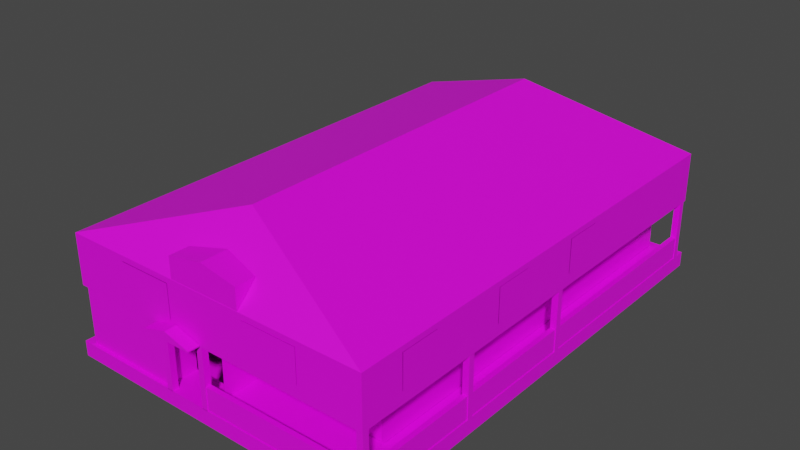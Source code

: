 # Source: CASADECJ_doble.blend  (saved by Blender 2.82.7; exported with 4.5.12 LTS)
import bpy
from mathutils import Matrix  # noqa: F401  (used for matrix-valued properties, if any)

bpy.ops.wm.read_factory_settings(use_empty=True)
scene = bpy.context.scene
scene.name = 'Scene'

# ---- collections
col_collection = bpy.data.collections.new('Collection'); scene.collection.children.link(col_collection)

# ---- images (referenced by path relative to the original .blend; pixels are not part of the script)
import os
ASSET_DIR = os.environ.get("B2B_ASSET_DIR", "")  # directory of the original .blend (textures are referenced by path, not embedded)
HERE = os.path.dirname(os.path.abspath(__file__))  # packed textures are extracted next to this script under _unpacked/

def load_image(name, relpath, width, height, colorspace="sRGB"):
    """Load a texture the original file referenced (path relative to the .blend, or extracted next to this script)."""
    p = next((c for c in (os.path.join(HERE, relpath), os.path.join(ASSET_DIR, relpath)) if relpath and os.path.exists(c)), "")
    if p:
        img = bpy.data.images.load(p, check_existing=True)
        img.name = name
    else:  # same state as the original file: an image datablock whose file is absent (Cycles renders it pink)
        img = bpy.data.images.new(name, width, height)
        img.source = "FILE"
        img.filepath = "//" + (relpath or name)
    img.colorspace_settings.name = colorspace
    return img
img_color_a05_1_png = load_image('__Color_A05_1.png', 'tex/__Color_A05_1.png', 1024, 1024, 'sRGB')
img_color_a05_4_png = load_image('__Color_A05_4.png', 'tex/__Color_A05_4.png', 1024, 1024, 'sRGB')
img_color_a05_10_png = load_image('__Color_A05_10.png', 'tex/__Color_A05_10.png', 1024, 1024, 'sRGB')
img_color_a05_5_png = load_image('__Color_A05_5.png', 'tex/__Color_A05_5.png', 1024, 1024, 'sRGB')
img_color_a05_2_png = load_image('__Color_A05_2.png', 'tex/__Color_A05_2.png', 1024, 1024, 'sRGB')
img_color_a05_3_png = load_image('__Color_A05_3.png', 'tex/__Color_A05_3.png', 1024, 1024, 'sRGB')
img_color_a05_png = load_image('Color_A05.png', 'tex/Color_A05.png', 1024, 1024, 'sRGB')
img_color_a05_8_png = load_image('__Color_A05_8.png', 'tex/__Color_A05_8.png', 1024, 1024, 'sRGB')
img_pared_jpg = load_image('pared.jpg', 'tex/pared.jpg', 1024, 1024, 'sRGB')

# ---- materials (node trees are filled in below, after node groups)
mat_material_005 = bpy.data.materials.new('Material.005')
mat_material_005.use_transparent_shadow = False
mat_material_004 = bpy.data.materials.new('Material.004')
mat_material_004.use_transparent_shadow = False
mat_material_013 = bpy.data.materials.new('Material.013')
mat_material_013.use_transparent_shadow = False
mat_material_014 = bpy.data.materials.new('Material.014')
mat_material_014.use_transparent_shadow = False
mat_material_006 = bpy.data.materials.new('Material.006')
mat_material_006.use_transparent_shadow = False
mat_material_001 = bpy.data.materials.new('Material.001')
mat_material_001.use_transparent_shadow = False
mat_material_002 = bpy.data.materials.new('Material.002')
mat_material_002.use_transparent_shadow = False
mat_material_003 = bpy.data.materials.new('Material.003')
mat_material_003.use_transparent_shadow = False
mat_material_007 = bpy.data.materials.new('Material.007')
mat_material_007.use_transparent_shadow = False
mat_material_008 = bpy.data.materials.new('Material.008')
mat_material_008.use_transparent_shadow = False
mat_material_009 = bpy.data.materials.new('Material.009')
mat_material_009.use_transparent_shadow = False
mat_material_010 = bpy.data.materials.new('Material.010')
mat_material_010.use_transparent_shadow = False
mat_material_011 = bpy.data.materials.new('Material.011')
mat_material_011.use_transparent_shadow = False
mat_material_012 = bpy.data.materials.new('Material.012')
mat_material_012.use_transparent_shadow = False
mat_material_033 = bpy.data.materials.new('Material.033')
mat_material_033.use_transparent_shadow = False
mat_material = bpy.data.materials.new('Material')
mat_material.use_transparent_shadow = False

# ---- material node trees
mat_material_005.use_nodes = True; mat_material_005.node_tree.nodes.clear()
_N = mat_material_005.node_tree.nodes; _L = mat_material_005.node_tree.links
n0 = _N.new('ShaderNodeOutputMaterial'); n0.name = 'Material Output'; n0.location = (300, 300)
n1 = _N.new('ShaderNodeBsdfPrincipled'); n1.name = 'Principled BSDF'; n1.location = (10, 300)
n1.distribution = 'GGX'
n1.subsurface_method = 'BURLEY'
n1.inputs[3].default_value = 1.45
n1.inputs[27].default_value = (0.0, 0.0, 0.0, 1.0)
n1.inputs[28].default_value = 1.0
n2 = _N.new('ShaderNodeTexImage'); n2.name = 'Image Texture'; n2.location = (-365, 84)
n2.image = img_color_a05_1_png
_L.new(n1.outputs[0], n0.inputs[0])
_L.new(n2.outputs[0], n1.inputs[0])
n0.is_active_output = True
mat_material_004.use_nodes = True; mat_material_004.node_tree.nodes.clear()
_N = mat_material_004.node_tree.nodes; _L = mat_material_004.node_tree.links
n0 = _N.new('ShaderNodeOutputMaterial'); n0.name = 'Material Output'; n0.location = (300, 300)
n1 = _N.new('ShaderNodeBsdfPrincipled'); n1.name = 'Principled BSDF'; n1.location = (10, 300)
n1.distribution = 'GGX'
n1.subsurface_method = 'BURLEY'
n1.inputs[3].default_value = 1.45
n1.inputs[27].default_value = (0.0, 0.0, 0.0, 1.0)
n1.inputs[28].default_value = 1.0
n2 = _N.new('ShaderNodeTexImage'); n2.name = 'Image Texture'; n2.location = (-333, 20)
n2.image = img_color_a05_4_png
_L.new(n1.outputs[0], n0.inputs[0])
_L.new(n2.outputs[0], n1.inputs[0])
n0.is_active_output = True
mat_material_013.use_nodes = True; mat_material_013.node_tree.nodes.clear()
_N = mat_material_013.node_tree.nodes; _L = mat_material_013.node_tree.links
n0 = _N.new('ShaderNodeOutputMaterial'); n0.name = 'Material Output'; n0.location = (300, 300)
n1 = _N.new('ShaderNodeBsdfPrincipled'); n1.name = 'Principled BSDF'; n1.location = (10, 300)
n1.distribution = 'GGX'
n1.subsurface_method = 'BURLEY'
n1.inputs[3].default_value = 1.45
n1.inputs[27].default_value = (0.0, 0.0, 0.0, 1.0)
n1.inputs[28].default_value = 1.0
n2 = _N.new('ShaderNodeTexImage'); n2.name = 'Image Texture'; n2.location = (-449, 149)
n2.image = img_color_a05_4_png
_L.new(n1.outputs[0], n0.inputs[0])
_L.new(n2.outputs[0], n1.inputs[0])
n0.is_active_output = True
mat_material_014.use_nodes = True; mat_material_014.node_tree.nodes.clear()
_N = mat_material_014.node_tree.nodes; _L = mat_material_014.node_tree.links
n0 = _N.new('ShaderNodeOutputMaterial'); n0.name = 'Material Output'; n0.location = (300, 300)
n1 = _N.new('ShaderNodeBsdfPrincipled'); n1.name = 'Principled BSDF'; n1.location = (10, 300)
n1.distribution = 'GGX'
n1.subsurface_method = 'BURLEY'
n1.inputs[3].default_value = 1.45
n1.inputs[27].default_value = (0.0, 0.0, 0.0, 1.0)
n1.inputs[28].default_value = 1.0
n2 = _N.new('ShaderNodeTexImage'); n2.name = 'Image Texture'; n2.location = (-363, 28)
n2.image = img_color_a05_10_png
_L.new(n1.outputs[0], n0.inputs[0])
_L.new(n2.outputs[0], n1.inputs[0])
n0.is_active_output = True
mat_material_006.use_nodes = True; mat_material_006.node_tree.nodes.clear()
_N = mat_material_006.node_tree.nodes; _L = mat_material_006.node_tree.links
n0 = _N.new('ShaderNodeOutputMaterial'); n0.name = 'Material Output'; n0.location = (300, 300)
n1 = _N.new('ShaderNodeBsdfPrincipled'); n1.name = 'Principled BSDF'; n1.location = (10, 300)
n1.distribution = 'GGX'
n1.subsurface_method = 'BURLEY'
n1.inputs[3].default_value = 1.45
n1.inputs[27].default_value = (0.0, 0.0, 0.0, 1.0)
n1.inputs[28].default_value = 1.0
n2 = _N.new('ShaderNodeTexImage'); n2.name = 'Image Texture'; n2.location = (-292, 127)
n2.image = img_color_a05_1_png
_L.new(n1.outputs[0], n0.inputs[0])
_L.new(n2.outputs[0], n1.inputs[0])
n0.is_active_output = True
mat_material_001.use_nodes = True; mat_material_001.node_tree.nodes.clear()
_N = mat_material_001.node_tree.nodes; _L = mat_material_001.node_tree.links
n0 = _N.new('ShaderNodeOutputMaterial'); n0.name = 'Material Output'; n0.location = (300, 300)
n1 = _N.new('ShaderNodeBsdfPrincipled'); n1.name = 'Principled BSDF'; n1.location = (10, 300)
n1.distribution = 'GGX'
n1.subsurface_method = 'BURLEY'
n1.inputs[3].default_value = 1.45
n1.inputs[27].default_value = (0.0, 0.0, 0.0, 1.0)
n1.inputs[28].default_value = 1.0
n2 = _N.new('ShaderNodeTexImage'); n2.name = 'Image Texture'; n2.location = (-457, 20)
n2.image = img_color_a05_10_png
_L.new(n1.outputs[0], n0.inputs[0])
_L.new(n2.outputs[0], n1.inputs[0])
n0.is_active_output = True
mat_material_002.use_nodes = True; mat_material_002.node_tree.nodes.clear()
_N = mat_material_002.node_tree.nodes; _L = mat_material_002.node_tree.links
n0 = _N.new('ShaderNodeOutputMaterial'); n0.name = 'Material Output'; n0.location = (300, 300)
n1 = _N.new('ShaderNodeBsdfPrincipled'); n1.name = 'Principled BSDF'; n1.location = (10, 300)
n1.distribution = 'GGX'
n1.subsurface_method = 'BURLEY'
n1.inputs[3].default_value = 1.45
n1.inputs[27].default_value = (0.0, 0.0, 0.0, 1.0)
n1.inputs[28].default_value = 1.0
n2 = _N.new('ShaderNodeTexImage'); n2.name = 'Image Texture'; n2.location = (-422, 104)
n2.image = img_color_a05_5_png
_L.new(n1.outputs[0], n0.inputs[0])
_L.new(n2.outputs[0], n1.inputs[0])
n0.is_active_output = True
mat_material_003.use_nodes = True; mat_material_003.node_tree.nodes.clear()
_N = mat_material_003.node_tree.nodes; _L = mat_material_003.node_tree.links
n0 = _N.new('ShaderNodeOutputMaterial'); n0.name = 'Material Output'; n0.location = (300, 300)
n1 = _N.new('ShaderNodeBsdfPrincipled'); n1.name = 'Principled BSDF'; n1.location = (10, 300)
n1.distribution = 'GGX'
n1.subsurface_method = 'BURLEY'
n1.inputs[3].default_value = 1.45
n1.inputs[27].default_value = (0.0, 0.0, 0.0, 1.0)
n1.inputs[28].default_value = 1.0
n2 = _N.new('ShaderNodeTexImage'); n2.name = 'Image Texture'; n2.location = (-499, -23)
n2.image = img_color_a05_2_png
_L.new(n1.outputs[0], n0.inputs[0])
_L.new(n2.outputs[0], n1.inputs[0])
n0.is_active_output = True
mat_material_007.use_nodes = True; mat_material_007.node_tree.nodes.clear()
_N = mat_material_007.node_tree.nodes; _L = mat_material_007.node_tree.links
n0 = _N.new('ShaderNodeOutputMaterial'); n0.name = 'Material Output'; n0.location = (300, 300)
n1 = _N.new('ShaderNodeBsdfPrincipled'); n1.name = 'Principled BSDF'; n1.location = (10, 300)
n1.distribution = 'GGX'
n1.subsurface_method = 'BURLEY'
n1.inputs[3].default_value = 1.45
n1.inputs[27].default_value = (0.0, 0.0, 0.0, 1.0)
n1.inputs[28].default_value = 1.0
n2 = _N.new('ShaderNodeTexImage'); n2.name = 'Image Texture'; n2.location = (-504, 53)
n2.image = img_color_a05_10_png
_L.new(n1.outputs[0], n0.inputs[0])
_L.new(n2.outputs[0], n1.inputs[0])
n0.is_active_output = True
mat_material_008.use_nodes = True; mat_material_008.node_tree.nodes.clear()
_N = mat_material_008.node_tree.nodes; _L = mat_material_008.node_tree.links
n0 = _N.new('ShaderNodeOutputMaterial'); n0.name = 'Material Output'; n0.location = (300, 300)
n1 = _N.new('ShaderNodeBsdfPrincipled'); n1.name = 'Principled BSDF'; n1.location = (10, 300)
n1.distribution = 'GGX'
n1.subsurface_method = 'BURLEY'
n1.inputs[3].default_value = 1.45
n1.inputs[27].default_value = (0.0, 0.0, 0.0, 1.0)
n1.inputs[28].default_value = 1.0
n2 = _N.new('ShaderNodeTexImage'); n2.name = 'Image Texture'; n2.location = (-288, 89)
n2.image = img_color_a05_5_png
_L.new(n1.outputs[0], n0.inputs[0])
_L.new(n2.outputs[0], n1.inputs[0])
n0.is_active_output = True
mat_material_009.use_nodes = True; mat_material_009.node_tree.nodes.clear()
_N = mat_material_009.node_tree.nodes; _L = mat_material_009.node_tree.links
n0 = _N.new('ShaderNodeOutputMaterial'); n0.name = 'Material Output'; n0.location = (300, 300)
n1 = _N.new('ShaderNodeBsdfPrincipled'); n1.name = 'Principled BSDF'; n1.location = (10, 300)
n1.distribution = 'GGX'
n1.subsurface_method = 'BURLEY'
n1.inputs[3].default_value = 1.45
n1.inputs[27].default_value = (0.0, 0.0, 0.0, 1.0)
n1.inputs[28].default_value = 1.0
n2 = _N.new('ShaderNodeTexImage'); n2.name = 'Image Texture'; n2.location = (-457, 144)
n2.image = img_color_a05_3_png
_L.new(n1.outputs[0], n0.inputs[0])
_L.new(n2.outputs[0], n1.inputs[0])
n0.is_active_output = True
mat_material_010.use_nodes = True; mat_material_010.node_tree.nodes.clear()
_N = mat_material_010.node_tree.nodes; _L = mat_material_010.node_tree.links
n0 = _N.new('ShaderNodeOutputMaterial'); n0.name = 'Material Output'; n0.location = (300, 300)
n1 = _N.new('ShaderNodeBsdfPrincipled'); n1.name = 'Principled BSDF'; n1.location = (10, 300)
n1.distribution = 'GGX'
n1.subsurface_method = 'BURLEY'
n1.inputs[3].default_value = 1.45
n1.inputs[27].default_value = (0.0, 0.0, 0.0, 1.0)
n1.inputs[28].default_value = 1.0
n2 = _N.new('ShaderNodeTexImage'); n2.name = 'Image Texture'; n2.location = (-424, 149)
n2.image = img_color_a05_3_png
_L.new(n1.outputs[0], n0.inputs[0])
_L.new(n2.outputs[0], n1.inputs[0])
n0.is_active_output = True
mat_material_011.use_nodes = True; mat_material_011.node_tree.nodes.clear()
_N = mat_material_011.node_tree.nodes; _L = mat_material_011.node_tree.links
n0 = _N.new('ShaderNodeOutputMaterial'); n0.name = 'Material Output'; n0.location = (300, 300)
n1 = _N.new('ShaderNodeBsdfPrincipled'); n1.name = 'Principled BSDF'; n1.location = (10, 300)
n1.distribution = 'GGX'
n1.subsurface_method = 'BURLEY'
n1.inputs[3].default_value = 1.45
n1.inputs[27].default_value = (0.0, 0.0, 0.0, 1.0)
n1.inputs[28].default_value = 1.0
n2 = _N.new('ShaderNodeTexImage'); n2.name = 'Image Texture'; n2.location = (-504, 62)
n2.image = img_color_a05_png
_L.new(n1.outputs[0], n0.inputs[0])
_L.new(n2.outputs[0], n1.inputs[0])
n0.is_active_output = True
mat_material_012.use_nodes = True; mat_material_012.node_tree.nodes.clear()
_N = mat_material_012.node_tree.nodes; _L = mat_material_012.node_tree.links
n0 = _N.new('ShaderNodeOutputMaterial'); n0.name = 'Material Output'; n0.location = (300, 300)
n1 = _N.new('ShaderNodeBsdfPrincipled'); n1.name = 'Principled BSDF'; n1.location = (10, 300)
n1.distribution = 'GGX'
n1.subsurface_method = 'BURLEY'
n1.inputs[3].default_value = 1.45
n1.inputs[27].default_value = (0.0, 0.0, 0.0, 1.0)
n1.inputs[28].default_value = 1.0
n2 = _N.new('ShaderNodeTexImage'); n2.name = 'Image Texture'; n2.location = (-437, 97)
n2.image = img_color_a05_8_png
_L.new(n1.outputs[0], n0.inputs[0])
_L.new(n2.outputs[0], n1.inputs[0])
n0.is_active_output = True
mat_material_033.use_nodes = True; mat_material_033.node_tree.nodes.clear()
_N = mat_material_033.node_tree.nodes; _L = mat_material_033.node_tree.links
n0 = _N.new('ShaderNodeOutputMaterial'); n0.name = 'Material Output'; n0.location = (300, 300)
n1 = _N.new('ShaderNodeBsdfPrincipled'); n1.name = 'Principled BSDF'; n1.location = (10, 300)
n1.distribution = 'GGX'
n1.subsurface_method = 'BURLEY'
n1.inputs[3].default_value = 1.45
n1.inputs[27].default_value = (0.0, 0.0, 0.0, 1.0)
n1.inputs[28].default_value = 1.0
n2 = _N.new('ShaderNodeTexImage'); n2.name = 'Image Texture'; n2.location = (-483, 65)
n2.image = img_pared_jpg
_L.new(n1.outputs[0], n0.inputs[0])
_L.new(n2.outputs[0], n1.inputs[0])
n0.is_active_output = True
mat_material.use_nodes = True; mat_material.node_tree.nodes.clear()
_N = mat_material.node_tree.nodes; _L = mat_material.node_tree.links
n0 = _N.new('ShaderNodeOutputMaterial'); n0.name = 'Material Output'; n0.location = (300, 300)
n1 = _N.new('ShaderNodeBsdfPrincipled'); n1.name = 'Principled BSDF'; n1.location = (10, 300)
n1.distribution = 'GGX'
n1.subsurface_method = 'BURLEY'
n1.inputs[3].default_value = 1.45
n1.inputs[27].default_value = (0.0, 0.0, 0.0, 1.0)
n1.inputs[28].default_value = 1.0
n2 = _N.new('ShaderNodeTexImage'); n2.name = 'Image Texture'; n2.location = (-559, 36)
n2.image = img_color_a05_10_png
_L.new(n1.outputs[0], n0.inputs[0])
_L.new(n2.outputs[0], n1.inputs[0])
n0.is_active_output = True

# ---- world
world_world = bpy.data.worlds.new('World'); scene.world = world_world
world_world.use_nodes = True; world_world.node_tree.nodes.clear()
_N = world_world.node_tree.nodes; _L = world_world.node_tree.links
n0 = _N.new('ShaderNodeOutputWorld'); n0.name = 'World Output'; n0.location = (300, 300)
n1 = _N.new('ShaderNodeBackground'); n1.name = 'Background'; n1.location = (10, 300)
n1.inputs[0].default_value = (0.05088, 0.05088, 0.05088, 1.0)
_L.new(n1.outputs[0], n0.inputs[0])
n0.is_active_output = True
world_world.color = (0.05088, 0.05088, 0.05088)
world_world.use_sun_shadow = False
world_world.sun_shadow_jitter_overblur = 0.0

# ---- meshes
me_plane_016 = bpy.data.meshes.new('Plane.016')
me_plane_016.from_pydata([(0.796, 1.464, -0.4659), (0.796, 1.464, -0.09319), (-0.9474, -1.457, -0.09319), (-0.0403, -1.245, -0.09319), (-0.9474, -1.457, 0.2144), (0.02319, 1.128, 0.5503), (0.02319, -1.121, 0.5503), (0.9938, 1.464, 0.2144), (-0.9474, 1.464, -0.09319), (0.796, -1.107, -0.09319), (-0.9474, -1.245, -0.09319), (0.9938, -1.457, -0.09319), (0.9938, 1.464, -0.09319), (-0.9474, 1.464, 0.2144), (0.9938, -1.457, 0.2144), (-0.3431, -1.245, -0.09319), (-0.0403, -1.245, -0.4659), (-0.3431, -1.428, -0.09319), (-0.3431, -1.428, -0.4659), (-0.0403, -1.324, -0.09319), (-0.0403, -1.324, -0.4659), (0.796, -1.088, -0.4659), (-0.0403, -1.088, -0.09319), (0.796, -1.088, -0.09319), (0.02319, -1.457, -0.09319), (0.02319, -1.457, 0.2144), (0.2706, -1.457, -0.01951), (0.2706, -1.457, 0.18), (0.6111, -1.457, -0.01951), (0.6111, -1.457, 0.18), (-0.236, -1.457, -0.02155), (-0.5749, -1.457, -0.02155), (-0.5749, -1.457, 0.1814), (-0.236, -1.457, 0.1814), (0.9938, 0.003656, -0.09319), (0.9938, 0.003656, 0.2144), (0.9938, -0.7266, -0.09319), (0.9938, -0.7266, 0.2144), (0.9938, -1.193, -0.02267), (0.9938, -1.193, 0.1812), (0.9938, -0.9525, -0.02267), (0.9938, -0.9525, 0.1812), (0.9938, -0.4769, -0.02347), (0.9938, -0.4769, 0.181), (0.9938, -0.2372, -0.02347), (0.9938, -0.2372, 0.181), (0.9938, 0.1525, -0.0225), (0.9938, 0.1525, 0.1811), (0.9938, 0.3889, -0.0225), (0.9938, 0.3889, 0.1811), (-0.9474, -1.245, -0.4659), (-0.9474, -1.428, -0.09319), (-0.9474, -1.428, -0.4659), (-0.9474, 1.464, -0.4659), (0.796, -1.107, -0.4659), (-0.3431, -1.245, -0.4659), (-0.0403, -1.088, -0.4659), (-1.011, -1.452, -0.5597), (-1.011, 1.517, -0.5597), (0.9907, -1.452, -0.5597), (0.9907, 1.517, -0.5597), (0.7968, 1.466, -0.4664), (-1.011, 1.517, -0.4664), (0.9907, 1.517, -0.4664), (0.2526, -1.455, 0.2198), (0.2526, -1.459, 0.2198), (-0.1973, -1.335, 0.3445), (-0.03115, -1.461, -0.08646), (-0.3537, -1.461, -0.08646), (-0.03115, -1.461, -0.07948), (-0.1924, -1.461, -0.03256), (-0.3537, -1.461, -0.07948), (-0.3269, -1.452, -0.4687), (-0.3269, -1.452, -0.09406), (-0.3269, -1.414, -0.4687), (-0.3269, -1.414, -0.09406), (-0.2888, -1.452, -0.4687), (-0.2888, -1.452, -0.09406), (-0.2888, -1.414, -0.4687), (-0.2888, -1.414, -0.09406), (-0.06759, -1.452, -0.4687), (-0.06759, -1.452, -0.09406), (-0.06759, -1.414, -0.4687), (-0.06759, -1.414, -0.09406), (-0.02953, -1.452, -0.4687), (-0.02953, -1.452, -0.09406), (-0.02953, -1.414, -0.4687), (-0.02953, -1.414, -0.09406), (0.9532, -1.452, -0.4687), (0.9532, -1.452, -0.09406), (0.9532, -1.414, -0.4687), (0.9532, -1.414, -0.09406), (0.9913, -1.452, -0.4687), (0.9913, -1.452, -0.09406), (0.9913, -1.414, -0.4687), (0.9913, -1.414, -0.09406), (0.9532, -0.6978, -0.4687), (0.9532, -0.6978, -0.09406), (0.9532, -0.6598, -0.4687), (0.9532, -0.6598, -0.09406), (0.9913, -0.6978, -0.4687), (0.9913, -0.6978, -0.09406), (0.9913, -0.6598, -0.4687), (0.9913, -0.6598, -0.09406), (0.9532, 0.07127, -0.4687), (0.9532, 0.07127, -0.09406), (0.9532, 0.1093, -0.4687), (0.9532, 0.1093, -0.09406), (0.9913, 0.07127, -0.4687), (0.9913, 0.07127, -0.09406), (0.9913, 0.1093, -0.4687), (0.9913, 0.1093, -0.09406), (0.9532, 1.412, -0.4687), (0.9532, 1.412, -0.09406), (0.9532, 1.45, -0.4687), (0.9532, 1.45, -0.09406), (0.9913, 1.412, -0.4687), (0.9913, 1.412, -0.09406), (0.9913, 1.45, -0.4687), (0.9913, 1.45, -0.09406), (-0.04034, -1.246, -0.4664), (-0.3434, -1.43, -0.09328), (-0.3434, -1.43, -0.4664), (0.7968, -1.089, -0.4664), (-0.9484, -1.246, -0.4664), (-0.9484, -1.43, -0.09328), (-0.9484, -1.43, -0.4664), (-1.011, -1.452, -0.4664), (-0.9484, 1.466, -0.4664), (0.7968, -1.108, -0.4664), (0.9907, -1.452, -0.4664), (-0.3434, -1.246, -0.4664), (-0.04034, -1.089, -0.4664), (0.2526, -1.335, 0.3445), (0.2526, -1.459, 0.3445), (0.02763, -1.291, 0.3877), (-0.1973, -1.455, 0.2198), (-0.1973, -1.459, 0.2198), (-0.1973, -1.459, 0.3445), (0.02763, -1.459, 0.3877), (-0.03115, -1.534, -0.08646), (-0.3537, -1.534, -0.08646), (-0.1924, -1.534, -0.03256), (-0.03115, -1.534, -0.07948), (-0.3537, -1.534, -0.07948), (-0.03265, -1.448, -0.4608), (-0.03265, -1.448, -0.326), (-0.03265, -1.418, -0.4608), (-0.03265, -1.418, -0.326), (0.9528, -1.448, -0.4608), (0.9528, -1.448, -0.326), (0.9528, -1.418, -0.4608), (0.9528, -1.418, -0.326), (0.987, -1.427, -0.4608), (0.987, -1.427, -0.326), (0.9562, -1.427, -0.4608), (0.9562, -1.427, -0.326), (0.987, -0.6832, -0.4608), (0.987, -0.6832, -0.326), (0.9562, -0.6832, -0.4608), (0.9562, -0.6832, -0.326), (0.987, -0.6577, -0.4608), (0.987, -0.6577, -0.326), (0.9562, -0.6577, -0.4608), (0.9562, -0.6577, -0.326), (0.987, 0.08602, -0.4608), (0.987, 0.08602, -0.326), (0.9562, 0.08602, -0.4608), (0.9562, 0.08602, -0.326), (0.987, 0.1176, -0.4608), (0.987, 0.1176, -0.326), (0.9562, 0.1176, -0.4608), (0.9562, 0.1176, -0.326), (0.987, 1.413, -0.4608), (0.987, 1.413, -0.326), (0.9562, 1.413, -0.4608), (0.9562, 1.413, -0.326), (-0.5752, -1.46, -0.02271), (-0.2349, -1.46, -0.02271), (-0.5752, -1.46, 0.1814), (-0.2349, -1.46, 0.1814), (0.2721, -1.46, -0.02271), (0.6124, -1.46, -0.02271), (0.2721, -1.46, 0.1814), (0.6124, -1.46, 0.1814), (0.9956, -1.192, -0.02271), (0.9956, -0.9543, -0.02271), (0.9956, -1.192, 0.1814), (0.9956, -0.9543, 0.1814), (0.9956, -0.4765, -0.02271), (0.9956, -0.2389, -0.02271), (0.9956, -0.4765, 0.1814), (0.9956, -0.2389, 0.1814), (0.9956, 0.1531, -0.02271), (0.9956, 0.3908, -0.02271), (0.9956, 0.1531, 0.1814), (0.9956, 0.3908, 0.1814)], [], [(3, 22, 23, 9, 1, 12, 11, 2, 10, 15), (13, 4, 6, 5), (7, 13, 5), (14, 7, 5, 6), (6, 4, 14), (0, 53, 8, 1), (54, 0, 1, 9), (53, 50, 10, 8), (7, 12, 1, 8, 13), (10, 2, 4, 13, 8), (55, 15, 17, 18), (3, 19, 20, 16, 56, 22), (56, 21, 23, 22), (28, 26, 24, 11), (27, 29, 14, 25), (29, 28, 11, 14), (26, 27, 25, 24), (31, 32, 4, 2), (30, 31, 2, 24), (32, 33, 25, 4), (33, 30, 24, 25), (38, 39, 14, 11), (40, 38, 11, 36), (39, 41, 37, 14), (41, 40, 36, 37), (44, 42, 36, 34), (43, 45, 35, 37), (45, 44, 34, 35), (42, 43, 37, 36), (48, 46, 34, 12), (47, 49, 7, 35), (49, 48, 12, 7), (46, 47, 35, 34), (10, 50, 52, 51), (60, 58, 62, 63), (57, 59, 130, 127), (59, 60, 63, 130), (58, 57, 127, 62), (57, 58, 60, 59), (128, 61, 63, 62), (66, 133, 64, 136), (137, 136, 64, 65), (133, 66, 135), (71, 69, 67, 68), (144, 71, 68, 141), (69, 143, 140, 67), (141, 68, 67, 140), (143, 69, 70, 142), (71, 144, 142, 70), (69, 71, 70), (72, 73, 75, 74), (74, 75, 79, 78), (78, 79, 77, 76), (76, 77, 73, 72), (74, 78, 76, 72), (79, 75, 73, 77), (80, 81, 83, 82), (82, 83, 87, 86), (86, 87, 85, 84), (84, 85, 81, 80), (82, 86, 84, 80), (87, 83, 81, 85), (88, 89, 91, 90), (90, 91, 95, 94), (94, 95, 93, 92), (92, 93, 89, 88), (90, 94, 92, 88), (95, 91, 89, 93), (96, 97, 99, 98), (98, 99, 103, 102), (102, 103, 101, 100), (100, 101, 97, 96), (98, 102, 100, 96), (103, 99, 97, 101), (104, 105, 107, 106), (106, 107, 111, 110), (110, 111, 109, 108), (108, 109, 105, 104), (106, 110, 108, 104), (111, 107, 105, 109), (112, 113, 115, 114), (114, 115, 119, 118), (118, 119, 117, 116), (116, 117, 113, 112), (114, 118, 116, 112), (119, 115, 113, 117), (126, 122, 121, 125), (61, 129, 123, 132, 120, 131, 124, 128, 62, 127, 130, 63), (134, 133, 135, 139), (66, 138, 139, 135), (138, 66, 136, 137), (134, 138, 137, 65), (133, 134, 65, 64), (138, 134, 139), (143, 144, 141, 140), (144, 143, 142), (145, 146, 148, 147), (147, 148, 152, 151), (151, 152, 150, 149), (149, 150, 146, 145), (147, 151, 149, 145), (152, 148, 146, 150), (153, 154, 156, 155), (155, 156, 160, 159), (159, 160, 158, 157), (157, 158, 154, 153), (155, 159, 157, 153), (160, 156, 154, 158), (161, 162, 164, 163), (163, 164, 168, 167), (167, 168, 166, 165), (165, 166, 162, 161), (163, 167, 165, 161), (168, 164, 162, 166), (169, 170, 172, 171), (171, 172, 176, 175), (175, 176, 174, 173), (173, 174, 170, 169), (171, 175, 173, 169), (176, 172, 170, 174), (177, 178, 180, 179), (181, 182, 184, 183), (185, 186, 188, 187), (189, 190, 192, 191), (193, 194, 196, 195)])
me_plane_016.polygons.foreach_set('material_index', [1, 5, 5, 5, 5, 6, 6, 6, 6, 6, 6, 6, 6, 6, 6, 6, 6, 6, 6, 6, 6, 6, 6, 6, 6, 6, 6, 6, 6, 6, 6, 6, 6, 7, 0, 0, 0, 0, 1, 1, 2, 2, 2, 3, 3, 3, 3, 3, 3, 3, 4, 4, 4, 4, 4, 4, 4, 4, 4, 4, 4, 4, 4, 4, 4, 4, 4, 4, 4, 4, 4, 4, 4, 4, 4, 4, 4, 4, 4, 4, 4, 4, 4, 4, 4, 4, 7, 1, 8, 8, 9, 9, 9, 10, 11, 11, 12, 12, 12, 12, 12, 12, 12, 12, 12, 12, 12, 12, 12, 12, 12, 12, 12, 12, 12, 12, 12, 12, 12, 12, 13, 13, 13, 13, 13])
_uv = me_plane_016.uv_layers.new(name='UVMap')
_uv.uv.foreach_set('vector', [0.4688, 3.279, 0.4688, 2.954, 2.201, 2.954, 2.201, 2.994, 2.201, -2.332, 2.611, -2.332, 2.611, 3.719, -1.41, 3.719, -1.41, 3.279, -0.1583, 3.279, -4.052, -3.844, 5.052, -3.844, 4.005, -2.34, -3.005, -2.34, -1.703, -0.04613, 2.76, -0.04613, 0.5287, 1.046, 5.052, 4.844, -4.052, 4.844, -3.005, 3.34, 4.005, 3.34, 0.4896, 1.031, -1.586, 0.01539, 2.565, 0.01539, -2.421, 0.01511, 2.115, 0.01511, 2.115, 0.9849, -2.421, 0.9849, -9.11, 0.01511, -2.421, 0.01511, -2.421, 0.9849, -9.11, 0.9849, 2.115, 0.01511, 9.163, 0.01511, 9.163, 0.9849, 2.115, 0.9849, 1.592, 0.9898, 1.592, 0.01017, 2.222, 0.01017, 7.776, 0.01017, 7.776, 0.9898, 0.694, 0.9925, 0.00188, 0.9925, 0.00188, -0.01108, 9.534, -0.01108, 9.534, 0.9925, 0.209, 0.9721, 0.209, -0.003429, 0.6892, -0.003429, 0.6892, 0.9721, 0.3652, 0.9749, 0.1593, 0.9749, 0.1593, 0.001216, 0.3652, 0.001216, 0.7752, 0.001216, 0.7752, 0.9749, -0.6952, 0.003318, 1.503, 0.003318, 1.503, 0.983, -0.6952, 0.983, 2.372, 0.2429, 1.298, 0.2429, 0.5182, 0.01059, 3.579, 0.01059, 1.298, 0.8721, 2.372, 0.8721, 3.579, 0.9804, 0.5182, 0.9804, 2.372, 0.8721, 2.372, 0.2429, 3.579, 0.01059, 3.579, 0.9804, 1.298, 0.2429, 1.298, 0.8721, 0.5182, 0.9804, 0.5182, 0.01059, -1.368, 0.2365, -1.368, 0.8765, -2.543, 0.9804, -2.543, 0.01059, -0.2993, 0.2365, -1.368, 0.2365, -2.543, 0.01059, 0.5182, 0.01059, -1.368, 0.8765, -0.2993, 0.8765, 0.5182, 0.9804, -2.543, 0.9804, -0.2993, 0.8765, -0.2993, 0.2365, 0.5182, 0.01059, 0.5182, 0.9804, -3.392, 0.2157, -3.392, 0.8773, -4.23, 0.9848, -4.23, -0.01312, -2.631, 0.2157, -3.392, 0.2157, -4.23, -0.01312, -1.914, -0.01312, -3.392, 0.8773, -2.631, 0.8773, -1.914, 0.9848, -4.23, 0.9848, -2.631, 0.8773, -2.631, 0.2157, -1.914, -0.01312, -1.914, 0.9848, -0.3618, 0.2131, -1.122, 0.2131, -1.914, -0.01312, 0.4022, -0.01312, -1.122, 0.8766, -0.3618, 0.8766, 0.4022, 0.9848, -1.914, 0.9848, -0.3618, 0.8766, -0.3618, 0.2131, 0.4022, -0.01312, 0.4022, 0.9848, -1.122, 0.2131, -1.122, 0.8766, -1.914, 0.9848, -1.914, -0.01312, 1.624, 0.2162, 0.8744, 0.2162, 0.4022, -0.01312, 5.035, -0.01312, 0.8744, 0.8767, 1.624, 0.8767, 5.035, 0.9848, 0.4022, 0.9848, 1.624, 0.8767, 1.624, 0.2162, 5.035, -0.01312, 5.035, 0.9848, 0.8744, 0.2162, 0.8744, 0.8767, 0.4022, 0.9848, 0.4022, -0.01312, 6.878e-05, 6.881e-05, 0.4731, 6.878e-05, 0.4731, 0.2329, 6.885e-05, 0.2329, -1.623, 0.8904, 1.67, 0.8904, 1.67, 0.1096, -1.623, 0.1096, -3.719, 0.9193, 4.492, 0.9193, 4.492, -0.01331, -3.719, -0.01331, -4.024, 0.9687, 4.056, 0.9687, 4.056, 0.03137, -4.024, 0.03134, 8.119, 0.8373, -8.087, 0.8372, -8.087, 0.1627, 8.119, 0.1627, -0.9196, -0.8939, 2.325, -0.8939, 2.325, 1.295, -0.9196, 1.295, 0.3931, 0.01403, 0.06451, 0.0105, 0.02588, 0.0001468, 0.4057, 0.004285, 0.4392, 0.75, 0.4392, 1.0, 0.625, 1.0, 0.625, 0.75, 0.625, 0.5, 0.625, 0.75, 0.875, 0.75, 0.875, 0.5, 0.4392, 1.0, 0.4392, 0.75, 0.375, 0.9488, 0.611, 0.8937, 0.611, 0.08913, 0.611, 0.08913, 0.611, 0.8937, 0.4296, 0.8937, 0.611, 0.8937, 0.611, 0.8937, 0.4296, 0.8937, 0.611, 0.08913, 0.4296, 0.08913, 0.4296, 0.08913, 0.611, 0.08913, 0.4296, 0.8937, 0.611, 0.8937, 0.611, 0.08913, 0.4296, 0.08913, 0.4296, 0.08913, 0.611, 0.08913, 0.6106, 0.4914, 0.4307, 0.4914, 0.611, 0.8937, 0.4296, 0.8937, 0.4307, 0.4914, 0.6106, 0.4914, 0.611, 0.08913, 0.611, 0.8937, 0.6106, 0.4914, -0.1226, -1.99, 1.123, -1.99, 1.123, -0.7451, -0.1226, -0.7451, -0.1226, -0.7451, 1.123, -0.7451, 1.123, 0.5, -0.1226, 0.5, -0.1226, 0.5, 1.123, 0.5, 1.123, 1.745, -0.1226, 1.745, -0.1226, 1.745, 1.123, 1.745, 1.123, 2.99, -0.1226, 2.99, -1.368, 0.5, -0.1226, 0.5, -0.1226, 1.745, -1.368, 1.745, 1.123, 0.5, 2.368, 0.5, 2.368, 1.745, 1.123, 1.745, -0.1226, -1.99, 1.123, -1.99, 1.123, -0.7451, -0.1226, -0.7451, -0.1226, -0.7451, 1.123, -0.7451, 1.123, 0.5, -0.1226, 0.5, -0.1226, 0.5, 1.123, 0.5, 1.123, 1.745, -0.1226, 1.745, -0.1226, 1.745, 1.123, 1.745, 1.123, 2.99, -0.1226, 2.99, -1.368, 0.5, -0.1226, 0.5, -0.1226, 1.745, -1.368, 1.745, 1.123, 0.5, 2.368, 0.5, 2.368, 1.745, 1.123, 1.745, -0.1226, -1.99, 1.123, -1.99, 1.123, -0.7451, -0.1226, -0.7451, -0.1226, -0.7451, 1.123, -0.7451, 1.123, 0.5, -0.1226, 0.5, -0.1226, 0.5, 1.123, 0.5, 1.123, 1.745, -0.1226, 1.745, -0.1226, 1.745, 1.123, 1.745, 1.123, 2.99, -0.1226, 2.99, -1.368, 0.5, -0.1226, 0.5, -0.1226, 1.745, -1.368, 1.745, 1.123, 0.5, 2.368, 0.5, 2.368, 1.745, 1.123, 1.745, -0.1226, -1.99, 1.123, -1.99, 1.123, -0.7451, -0.1226, -0.7451, -0.1226, -0.7451, 1.123, -0.7451, 1.123, 0.5, -0.1226, 0.5, -0.1226, 0.5, 1.123, 0.5, 1.123, 1.745, -0.1226, 1.745, -0.1226, 1.745, 1.123, 1.745, 1.123, 2.99, -0.1226, 2.99, -1.368, 0.5, -0.1226, 0.5, -0.1226, 1.745, -1.368, 1.745, 1.123, 0.5, 2.368, 0.5, 2.368, 1.745, 1.123, 1.745, -0.1226, -1.99, 1.123, -1.99, 1.123, -0.7451, -0.1226, -0.7451, -0.1226, -0.7451, 1.123, -0.7451, 1.123, 0.5, -0.1226, 0.5, -0.1226, 0.5, 1.123, 0.5, 1.123, 1.745, -0.1226, 1.745, -0.1226, 1.745, 1.123, 1.745, 1.123, 2.99, -0.1226, 2.99, -1.368, 0.5, -0.1226, 0.5, -0.1226, 1.745, -1.368, 1.745, 1.123, 0.5, 2.368, 0.5, 2.368, 1.745, 1.123, 1.745, -0.1226, -1.99, 1.123, -1.99, 1.123, -0.7451, -0.1226, -0.7451, -0.1226, -0.7451, 1.123, -0.7451, 1.123, 0.5, -0.1226, 0.5, -0.1226, 0.5, 1.123, 0.5, 1.123, 1.745, -0.1226, 1.745, -0.1226, 1.745, 1.123, 1.745, 1.123, 2.99, -0.1226, 2.99, -1.368, 0.5, -0.1226, 0.5, -0.1226, 1.745, -1.368, 1.745, 1.123, 0.5, 2.368, 0.5, 2.368, 1.745, 1.123, 1.745, 0.0, 0.0, 1.0, 0.0, 1.0, 1.0, 0.0, 1.0, 1.667, 2.86, 1.667, -1.379, 1.667, -1.347, 0.2878, -1.347, 0.2878, -1.606, -0.2113, -1.606, -1.208, -1.606, -1.208, 2.86, -1.311, 2.944, -1.311, -1.944, 1.986, -1.944, 1.986, 2.944, 0.03745, -0.03719, 0.9626, -0.03719, 0.7731, 0.4627, 0.03738, 0.4627, 0.9626, 0.9626, 0.03745, 0.9626, 0.03738, 0.4627, 0.7731, 0.4627, 0.473, 0.2783, 1.222, 0.2783, 1.222, 0.7217, 0.473, 0.7217, -0.2755, 0.2783, 0.473, 0.2783, 0.473, 0.7217, -0.2755, 0.7217, -1.024, 0.2783, -0.2755, 0.2783, -0.2755, 0.7217, -1.024, 0.7217, -0.006864, 0.5227, 0.993, 0.5227, 0.4931, 0.9539, 0.4392, 0.25, 0.4392, 0.5, 0.625, 0.5, 0.625, 0.25, -1.493e-05, 0.01489, 0.9999, 0.01489, 0.4999, 0.4733, 0.375, 0.0, 0.625, 0.0, 0.625, 0.25, 0.375, 0.25, -0.2597, 0.4979, -0.2597, 0.004045, 1.247, 0.004045, 1.247, 0.4979, 0.375, 0.5, 0.625, 0.5, 0.625, 0.75, 0.375, 0.75, -0.6406, -0.007052, -0.6406, 0.4954, 1.586, 0.4954, 1.586, -0.007052, 0.125, 0.5, 0.375, 0.5, 0.375, 0.75, 0.125, 0.75, 0.625, 0.5, 0.875, 0.5, 0.875, 0.75, 0.625, 0.75, 0.375, 0.0, 0.625, 0.0, 0.625, 0.25, 0.375, 0.25, -0.2597, 0.4979, -0.2597, 0.004045, 1.247, 0.004045, 1.247, 0.4979, 0.375, 0.5, 0.625, 0.5, 0.625, 0.75, 0.375, 0.75, -0.3788, -0.01089, -0.3788, 0.5257, 1.406, 0.5257, 1.406, -0.01089, 0.125, 0.5, 0.375, 0.5, 0.375, 0.75, 0.125, 0.75, 0.625, 0.5, 0.875, 0.5, 0.875, 0.75, 0.625, 0.75, 0.375, 0.0, 0.625, 0.0, 0.625, 0.25, 0.375, 0.25, -0.2597, 0.4979, -0.2597, 0.004045, 1.247, 0.004045, 1.247, 0.4979, 0.375, 0.5, 0.625, 0.5, 0.625, 0.75, 0.375, 0.75, -0.4495, 0.01101, -0.4495, 0.5087, 1.335, 0.5087, 1.335, 0.01101, 0.125, 0.5, 0.375, 0.5, 0.375, 0.75, 0.125, 0.75, 0.625, 0.5, 0.875, 0.5, 0.875, 0.75, 0.625, 0.75, 0.375, 0.0, 0.625, 0.0, 0.625, 0.25, 0.375, 0.25, -0.2597, 0.4979, -0.2597, 0.004045, 1.247, 0.004045, 1.247, 0.4979, 0.375, 0.5, 0.625, 0.5, 0.625, 0.75, 0.375, 0.75, -1.109, 0.009185, -1.109, 0.4971, 1.998, 0.4971, 1.998, 0.009185, 0.125, 0.5, 0.375, 0.5, 0.375, 0.75, 0.125, 0.75, 0.625, 0.5, 0.875, 0.5, 0.875, 0.75, 0.625, 0.75, 0.4335, 0.9843, 0.01573, 0.9843, 0.01572, 0.4845, 0.4335, 0.4845, 0.9882, 0.996, 0.4376, 0.996, 0.4376, 0.5157, 0.9882, 0.5157, 0.5883, -0.01328, 1.099, -0.01328, 1.099, 0.4977, 0.5883, 0.4977, -0.01731, -0.001682, 0.4392, -0.001682, 0.4392, 0.4861, -0.01731, 0.4861, 0.4383, 0.01357, 1.012, 0.01357, 1.012, 0.4982, 0.4383, 0.4982])
me_plane_016.materials.append(mat_material_005)
me_plane_016.materials.append(mat_material_004)
me_plane_016.materials.append(mat_material_013)
me_plane_016.materials.append(mat_material_014)
me_plane_016.materials.append(mat_material_006)
me_plane_016.materials.append(mat_material_001)
me_plane_016.materials.append(mat_material_002)
me_plane_016.materials.append(mat_material_003)
me_plane_016.materials.append(mat_material_007)
me_plane_016.materials.append(mat_material_008)
me_plane_016.materials.append(mat_material_009)
me_plane_016.materials.append(mat_material_010)
me_plane_016.materials.append(mat_material_011)
me_plane_016.materials.append(mat_material_012)
me_plane_016.use_remesh_fix_poles = True
me_plane_016.use_remesh_preserve_attributes = False
me_plane_016.use_mirror_vertex_groups = False
me_plane_016.update()
me_plane_018 = bpy.data.meshes.new('Plane.018')
me_plane_018.from_pydata([(0.796, 1.464, -0.4659), (0.796, 1.464, -0.09319), (-0.9474, -1.457, -0.09319), (-0.04539, -1.245, -0.09319), (-0.9474, -1.457, 0.2144), (0.9938, 1.464, 0.2144), (-0.9474, 1.464, -0.09319), (0.796, -1.107, -0.09319), (-0.9474, -1.245, -0.09319), (0.9938, -1.457, -0.09319), (0.9938, 1.464, -0.09319), (-0.9474, 1.464, 0.2144), (0.9938, -1.457, 0.2144), (-0.3431, -1.245, -0.09319), (-0.04539, -1.245, -0.4659), (-0.04539, -1.324, -0.09319), (-0.04539, -1.324, -0.4659), (0.796, -1.088, -0.4659), (-0.04539, -1.088, -0.09319), (0.796, -1.088, -0.09319), (0.02319, -1.457, -0.09319), (0.02319, -1.457, 0.2144), (0.2706, -1.457, -0.01951), (0.2706, -1.457, 0.18), (0.6111, -1.457, -0.01951), (0.6111, -1.457, 0.18), (-0.236, -1.457, -0.02155), (-0.5749, -1.457, -0.02155), (-0.5749, -1.457, 0.1814), (-0.236, -1.457, 0.1814), (0.9938, 0.003656, -0.09319), (0.9938, 0.003656, 0.2144), (0.9938, -0.7266, -0.09319), (0.9938, -0.7266, 0.2144), (0.9938, -1.193, -0.02267), (0.9938, -1.193, 0.1812), (0.9938, -0.9525, -0.02267), (0.9938, -0.9525, 0.1812), (0.9938, -0.4769, -0.02347), (0.9938, -0.4769, 0.181), (0.9938, -0.2372, -0.02347), (0.9938, -0.2372, 0.181), (0.9938, 0.1525, -0.0225), (0.9938, 0.1525, 0.1811), (0.9938, 0.3889, -0.0225), (0.9938, 0.3889, 0.1811), (-0.9474, -1.245, -0.4659), (-0.9474, 1.464, -0.4659), (0.796, -1.107, -0.4659), (-0.04539, -1.088, -0.4659)], [], [(3, 13, 8, 2, 9, 10, 1, 7, 19, 18), (0, 1, 6, 47), (48, 7, 1, 0), (47, 6, 8, 46), (5, 11, 6, 1, 10), (8, 6, 11, 4, 2), (3, 18, 49, 14, 16, 15), (49, 18, 19, 17), (24, 9, 20, 22), (23, 21, 12, 25), (25, 12, 9, 24), (22, 20, 21, 23), (27, 2, 4, 28), (26, 20, 2, 27), (28, 4, 21, 29), (29, 21, 20, 26), (34, 9, 12, 35), (36, 32, 9, 34), (35, 12, 33, 37), (37, 33, 32, 36), (40, 30, 32, 38), (39, 33, 31, 41), (41, 31, 30, 40), (38, 32, 33, 39), (44, 10, 30, 42), (43, 31, 5, 45), (45, 5, 10, 44), (42, 30, 31, 43)])
_uv = me_plane_018.uv_layers.new(name='UVMap')
_uv.uv.foreach_set('vector', [0.4688, 3.279, -0.1583, 3.279, -1.41, 3.279, -1.41, 3.719, 2.611, 3.719, 2.611, -2.332, 2.201, -2.332, 2.201, 2.994, 2.201, 2.954, 0.4688, 2.954, -2.421, 0.01511, -2.421, 0.9849, 2.115, 0.9849, 2.115, 0.01511, -9.11, 0.01511, -9.11, 0.9849, -2.421, 0.9849, -2.421, 0.01511, 2.115, 0.01511, 2.115, 0.9849, 9.163, 0.9849, 9.163, 0.01511, 1.592, 0.9898, 7.776, 0.9898, 7.776, 0.01017, 2.222, 0.01017, 1.592, 0.01017, 0.694, 0.9925, 9.534, 0.9925, 9.534, -0.01108, 0.00188, -0.01108, 0.00188, 0.9925, 0.3652, 0.9749, 0.7752, 0.9749, 0.7752, 0.001216, 0.3652, 0.001216, 0.1593, 0.001216, 0.1593, 0.9749, -0.6952, 0.003318, -0.6952, 0.983, 1.503, 0.983, 1.503, 0.003318, 2.372, 0.2429, 3.579, 0.01059, 0.5182, 0.01059, 1.298, 0.2429, 1.298, 0.8721, 0.5182, 0.9804, 3.579, 0.9804, 2.372, 0.8721, 2.372, 0.8721, 3.579, 0.9804, 3.579, 0.01059, 2.372, 0.2429, 1.298, 0.2429, 0.5182, 0.01059, 0.5182, 0.9804, 1.298, 0.8721, -1.368, 0.2365, -2.543, 0.01059, -2.543, 0.9804, -1.368, 0.8765, -0.2993, 0.2365, 0.5182, 0.01059, -2.543, 0.01059, -1.368, 0.2365, -1.368, 0.8765, -2.543, 0.9804, 0.5182, 0.9804, -0.2993, 0.8765, -0.2993, 0.8765, 0.5182, 0.9804, 0.5182, 0.01059, -0.2993, 0.2365, -3.392, 0.2157, -4.23, -0.01312, -4.23, 0.9848, -3.392, 0.8773, -2.631, 0.2157, -1.914, -0.01312, -4.23, -0.01312, -3.392, 0.2157, -3.392, 0.8773, -4.23, 0.9848, -1.914, 0.9848, -2.631, 0.8773, -2.631, 0.8773, -1.914, 0.9848, -1.914, -0.01312, -2.631, 0.2157, -0.3618, 0.2131, 0.4022, -0.01312, -1.914, -0.01312, -1.122, 0.2131, -1.122, 0.8766, -1.914, 0.9848, 0.4022, 0.9848, -0.3618, 0.8766, -0.3618, 0.8766, 0.4022, 0.9848, 0.4022, -0.01312, -0.3618, 0.2131, -1.122, 0.2131, -1.914, -0.01312, -1.914, 0.9848, -1.122, 0.8766, 1.624, 0.2162, 5.035, -0.01312, 0.4022, -0.01312, 0.8744, 0.2162, 0.8744, 0.8767, 0.4022, 0.9848, 5.035, 0.9848, 1.624, 0.8767, 1.624, 0.8767, 5.035, 0.9848, 5.035, -0.01312, 1.624, 0.2162, 0.8744, 0.2162, 0.4022, -0.01312, 0.4022, 0.9848, 0.8744, 0.8767])
me_plane_018.materials.append(mat_material_033)
me_plane_018.use_remesh_fix_poles = True
me_plane_018.use_remesh_preserve_attributes = False
me_plane_018.use_mirror_vertex_groups = False
me_plane_018.update()
me_plane_001 = bpy.data.meshes.new('Plane.001')
me_plane_001.from_pydata([(-0.9474, -1.457, 0.2144), (0.02319, 1.128, 0.5503), (0.02319, -1.121, 0.5503), (0.9938, 1.464, 0.2144), (-0.9474, 1.464, 0.2144), (0.9938, -1.457, 0.2144)], [], [(4, 1, 2, 0), (3, 1, 4), (5, 2, 1, 3), (2, 5, 0)])
_uv = me_plane_001.uv_layers.new(name='UVMap')
_uv.uv.foreach_set('vector', [-4.052, -3.844, -3.005, -2.34, 4.005, -2.34, 5.052, -3.844, -1.703, -0.04613, 0.5287, 1.046, 2.76, -0.04613, 5.052, 4.844, 4.005, 3.34, -3.005, 3.34, -4.052, 4.844, 0.4896, 1.031, 2.565, 0.01539, -1.586, 0.01539])
me_plane_001.materials.append(mat_material)
me_plane_001.use_remesh_fix_poles = True
me_plane_001.use_remesh_preserve_attributes = False
me_plane_001.use_mirror_vertex_groups = False
me_plane_001.update()

# ---- objects
ob_base_casa_001 = bpy.data.objects.new('base casa.001', me_plane_016)
ob_base_casa_003 = bpy.data.objects.new('base casa.003', me_plane_018)
ob_base_casa_002 = bpy.data.objects.new('base casa.002', me_plane_001)

# ---- transforms, parenting, visibility, modifiers, constraints
ob_base_casa_001.location = (0.0, 0.0, 1.5)
ob_base_casa_001.scale = (2.68, 2.68, 2.68)
ob_base_casa_001.lineart.crease_threshold = 0.0
ob_base_casa_003.location = (0.0, 0.0, 1.5)
ob_base_casa_003.scale = (2.677, 2.677, 2.677)
ob_base_casa_003.lineart.crease_threshold = 0.0
ob_base_casa_002.location = (0.0, 0.0, 1.5)
ob_base_casa_002.scale = (2.677, 2.677, 2.677)
ob_base_casa_002.lineart.crease_threshold = 0.0

# ---- collection membership
col_collection.objects.link(ob_base_casa_001)
col_collection.objects.link(ob_base_casa_003)
col_collection.objects.link(ob_base_casa_002)

# ---- scene / render settings (as saved in the file)
scene.frame_start = 1; scene.frame_end = 250; scene.frame_set(1)
scene.render.engine = 'BLENDER_EEVEE_NEXT'
scene.cycles.use_denoising = False
scene.cycles.samples = 128
scene.cycles.sampling_pattern = 'TABULATED_SOBOL'
scene.cycles.use_adaptive_sampling = False
scene.cycles.use_light_tree = False
scene.view_settings.view_transform = 'Filmic'
bpy.context.view_layer.update()

# ---- added for rendering (the .blend has no active camera and no usable light): camera, sun
cam_auto = bpy.data.cameras.new('AutoCamera')
cam_auto.lens = 50.0
cam_auto.sensor_width = 36.0
cam_auto.clip_end = 1000.0
ob_auto_camera = bpy.data.objects.new('AutoCamera', cam_auto)
scene.collection.objects.link(ob_auto_camera)
ob_auto_camera.location = (9.44316, -11.3802, 9.0588)
ob_auto_camera.rotation_euler = (1.09748, -7.21219e-08, 0.694738)
scene.camera = ob_auto_camera
light_auto_sun = bpy.data.lights.new('AutoSun', 'SUN')
light_auto_sun.energy = 3.0
light_auto_sun.angle = 0.0523599
ob_auto_sun = bpy.data.objects.new('AutoSun', light_auto_sun)
scene.collection.objects.link(ob_auto_sun)
ob_auto_sun.rotation_euler = (0.872665, 0.174533, 0.523599)
bpy.context.view_layer.update()
